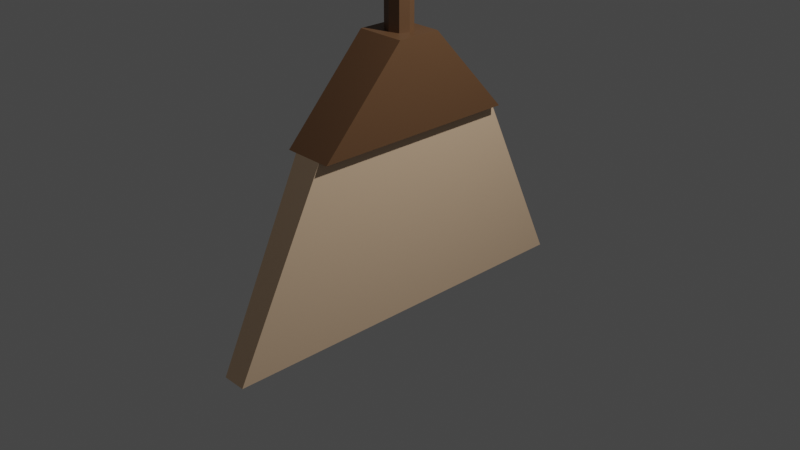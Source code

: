 # Source: broom.blend  (saved by Blender 3.3.6; exported with 4.5.12 LTS)
import bpy
from mathutils import Matrix  # noqa: F401  (used for matrix-valued properties, if any)

bpy.ops.wm.read_factory_settings(use_empty=True)
scene = bpy.context.scene
scene.name = 'Scene'

# ---- collections
col_collection = bpy.data.collections.new('Collection'); scene.collection.children.link(col_collection)

# ---- materials (node trees are filled in below, after node groups)
mat_wood = bpy.data.materials.new('wood')
mat_wood.use_transparent_shadow = False
mat_brush = bpy.data.materials.new('brush')
mat_brush.use_transparent_shadow = False

# ---- material node trees
mat_wood.use_nodes = True; mat_wood.node_tree.nodes.clear()
_N = mat_wood.node_tree.nodes; _L = mat_wood.node_tree.links
n0 = _N.new('ShaderNodeBsdfPrincipled'); n0.name = 'Principled BSDF'; n0.location = (10, 300)
n0.distribution = 'GGX'
n0.subsurface_method = 'RANDOM_WALK_SKIN'
n0.inputs[0].default_value = (0.1473, 0.07303, 0.03298, 1.0)
n0.inputs[3].default_value = 1.45
n0.inputs[27].default_value = (0.0, 0.0, 0.0, 1.0)
n0.inputs[28].default_value = 1.0
n1 = _N.new('ShaderNodeOutputMaterial'); n1.name = 'Material Output'; n1.location = (300, 300)
_L.new(n0.outputs[0], n1.inputs[0])
n1.is_active_output = True
mat_brush.use_nodes = True; mat_brush.node_tree.nodes.clear()
_N = mat_brush.node_tree.nodes; _L = mat_brush.node_tree.links
n0 = _N.new('ShaderNodeBsdfPrincipled'); n0.name = 'Principled BSDF'; n0.location = (10, 300)
n0.distribution = 'GGX'
n0.subsurface_method = 'RANDOM_WALK_SKIN'
n0.inputs[0].default_value = (0.8, 0.5607, 0.3685, 1.0)
n0.inputs[3].default_value = 1.45
n0.inputs[27].default_value = (0.0, 0.0, 0.0, 1.0)
n0.inputs[28].default_value = 1.0
n1 = _N.new('ShaderNodeOutputMaterial'); n1.name = 'Material Output'; n1.location = (300, 300)
_L.new(n0.outputs[0], n1.inputs[0])
n1.is_active_output = True

# ---- world
world_world = bpy.data.worlds.new('World'); scene.world = world_world
world_world.use_nodes = True; world_world.node_tree.nodes.clear()
_N = world_world.node_tree.nodes; _L = world_world.node_tree.links
n0 = _N.new('ShaderNodeOutputWorld'); n0.name = 'World Output'; n0.location = (300, 300)
n1 = _N.new('ShaderNodeBackground'); n1.name = 'Background'; n1.location = (10, 300)
n1.inputs[0].default_value = (0.05088, 0.05088, 0.05088, 1.0)
_L.new(n1.outputs[0], n0.inputs[0])
n0.is_active_output = True
world_world.color = (0.05088, 0.05088, 0.05088)
world_world.use_sun_shadow = False
world_world.sun_shadow_jitter_overblur = 0.0

# ---- cameras
cam_camera = bpy.data.cameras.new('Camera')
cam_camera.clip_end = 100.0
cam_camera.ortho_scale = 7.314

# ---- lights
light_light = bpy.data.lights.new('Light', 'POINT')
light_light.transmission_factor = 0.0
light_light.energy = 1000.0
light_light.shadow_soft_size = 0.1
light_light.shadow_maximum_resolution = 0.006
light_light.use_absolute_resolution = True

# ---- meshes
me_cube_002 = bpy.data.meshes.new('Cube.002')
me_cube_002.from_pydata([(-1.0, -0.5396, 1.0), (-1.0, 0.5396, 1.0), (1.0, -0.5396, 1.0), (1.0, 0.5396, 1.0), (-0.3874, -0.04534, 1.973), (-0.3874, 0.04534, 1.973), (0.3874, -0.04534, 1.973), (0.3874, 0.04534, 1.973), (-1.0, -0.1125, 1.973), (-1.0, 0.1125, 1.973), (1.0, 0.1125, 1.973), (1.0, -0.1125, 1.973), (-0.534, 0.0, 1.973), (0.0, 0.06249, 1.973), (0.534, 0.0, 1.973), (0.0, -0.06249, 1.973), (-0.534, 0.0, 10.35), (-0.3874, 0.04534, 10.35), (0.0, 0.06249, 10.35), (0.3874, 0.04534, 10.35), (0.534, 0.0, 10.35), (0.3874, -0.04534, 10.35), (0.0, -0.06249, 10.35), (-0.3874, -0.04534, 10.35), (0.0, 0.0, 10.35), (-0.4943, -1.0, -1.0), (-0.6132, -0.5396, 1.0), (-0.4943, 1.0, -1.0), (-0.6132, 0.5396, 1.0), (0.4943, -1.0, -1.0), (0.6132, -0.5396, 1.0), (0.4943, 1.0, -1.0), (0.6132, 0.5396, 1.0)], [], [(1, 0, 8, 9), (13, 5, 17, 18), (32, 10, 3), (2, 3, 10, 11), (4, 12, 5, 9, 8), (5, 13, 7, 10, 9), (7, 14, 6, 11, 10), (6, 15, 4, 8, 11), (5, 12, 16, 17), (15, 6, 21, 22), (6, 14, 20, 21), (24, 16, 23, 22), (20, 24, 22, 21), (19, 18, 24, 20), (18, 17, 16, 24), (4, 15, 22, 23), (7, 13, 18, 19), (14, 7, 19, 20), (12, 4, 23, 16), (25, 26, 28, 27), (27, 28, 32, 31), (31, 32, 30, 29), (29, 30, 26, 25), (27, 31, 29, 25), (1, 28, 26, 0), (2, 30, 32, 3), (1, 9, 28), (32, 28, 9, 10), (8, 0, 26), (11, 30, 2), (8, 26, 30, 11)])
me_cube_002.polygons.foreach_set('material_index', [0, 0, 0, 0, 0, 0, 0, 0, 0, 0, 0, 0, 0, 0, 0, 0, 0, 0, 0, 1, 1, 1, 1, 1, 0, 0, 0, 0, 0, 0, 0])
_uv = me_cube_002.uv_layers.new(name='UVMap')
_uv.uv.foreach_set('vector', [0.625, 0.25, 0.625, 0.0, 0.625, 0.0, 0.625, 0.25, 0.75, 0.5746, 0.8666, 0.5746, 0.8666, 0.5746, 0.75, 0.5746, 0.625, 0.5, 0.625, 0.5, 0.625, 0.5, 0.625, 0.75, 0.625, 0.5, 0.625, 0.5, 0.625, 0.75, 0.8666, 0.6754, 0.8666, 0.625, 0.8666, 0.5746, 0.875, 0.5, 0.875, 0.75, 0.8666, 0.5746, 0.75, 0.5746, 0.6334, 0.5746, 0.625, 0.5, 0.875, 0.5, 0.6334, 0.5746, 0.6334, 0.625, 0.6334, 0.6754, 0.625, 0.75, 0.625, 0.5, 0.6334, 0.6754, 0.75, 0.6754, 0.8666, 0.6754, 0.875, 0.75, 0.625, 0.75, 0.8666, 0.5746, 0.8666, 0.625, 0.8666, 0.625, 0.8666, 0.5746, 0.75, 0.6754, 0.6334, 0.6754, 0.6334, 0.6754, 0.75, 0.6754, 0.6334, 0.6754, 0.6334, 0.625, 0.6334, 0.625, 0.6334, 0.6754, 0.75, 0.625, 0.8666, 0.625, 0.8666, 0.6754, 0.75, 0.6754, 0.6334, 0.625, 0.75, 0.625, 0.75, 0.6754, 0.6334, 0.6754, 0.6334, 0.5746, 0.75, 0.5746, 0.75, 0.625, 0.6334, 0.625, 0.75, 0.5746, 0.8666, 0.5746, 0.8666, 0.625, 0.75, 0.625, 0.8666, 0.6754, 0.75, 0.6754, 0.75, 0.6754, 0.8666, 0.6754, 0.6334, 0.5746, 0.75, 0.5746, 0.75, 0.5746, 0.6334, 0.5746, 0.6334, 0.625, 0.6334, 0.5746, 0.6334, 0.5746, 0.6334, 0.625, 0.8666, 0.625, 0.8666, 0.6754, 0.8666, 0.6754, 0.8666, 0.625, 0.375, 0.0, 0.625, 0.0, 0.625, 0.25, 0.375, 0.25, 0.375, 0.25, 0.625, 0.25, 0.625, 0.5, 0.375, 0.5, 0.375, 0.5, 0.625, 0.5, 0.625, 0.75, 0.375, 0.75, 0.375, 0.75, 0.625, 0.75, 0.625, 1.0, 0.375, 1.0, 0.125, 0.5, 0.375, 0.5, 0.375, 0.75, 0.125, 0.75, 0.625, 0.25, 0.625, 0.25, 0.625, 0.0, 0.625, 0.0, 0.625, 0.75, 0.625, 0.75, 0.625, 0.5, 0.625, 0.5, 0.625, 0.25, 0.625, 0.25, 0.625, 0.25, 0.625, 0.5, 0.625, 0.25, 0.625, 0.25, 0.625, 0.5, 0.625, 0.0, 0.625, 0.0, 0.625, 0.0, 0.625, 0.75, 0.625, 0.75, 0.625, 0.75, 0.625, 0.0, 0.625, 0.0, 0.625, 0.75, 0.625, 0.75])
me_cube_002.materials.append(mat_wood)
me_cube_002.materials.append(mat_brush)
me_cube_002.update()

# ---- objects
ob_light = bpy.data.objects.new('Light', light_light)
ob_camera = bpy.data.objects.new('Camera', cam_camera)
ob_cube = bpy.data.objects.new('Cube', me_cube_002)

# ---- transforms, parenting, visibility, modifiers, constraints
ob_light.location = (4.076, 1.005, 5.904)
ob_light.rotation_euler = (0.6503, 0.05522, 1.866)
ob_light.lock_rotations_4d = False
ob_light.empty_display_type = 'ARROWS'
ob_light.color = (0.0, 0.0, 0.0, 0.0)
ob_light.lineart.crease_threshold = 0.0
ob_camera.location = (7.359, -6.926, 4.958)
ob_camera.rotation_euler = (1.109, 0.0, 0.8149)
ob_camera.lock_rotations_4d = False
ob_camera.empty_display_type = 'ARROWS'
ob_camera.color = (0.0, 0.0, 0.0, 0.0)
ob_camera.display_type = 'WIRE'
ob_camera.lineart.crease_threshold = 0.0
ob_cube.location = (0.0, 0.0, 0.0)
ob_cube.scale = (0.2684, 2.124, 1.0)

# ---- collection membership
col_collection.objects.link(ob_light)
col_collection.objects.link(ob_camera)
col_collection.objects.link(ob_cube)

# ---- scene / render settings (as saved in the file)
scene.camera = ob_camera
scene.frame_start = 1; scene.frame_end = 250; scene.frame_set(1)
scene.render.engine = 'BLENDER_EEVEE_NEXT'
scene.cycles.sampling_pattern = 'TABULATED_SOBOL'
scene.cycles.use_light_tree = False
scene.view_settings.view_transform = 'Filmic'
bpy.context.view_layer.update()
